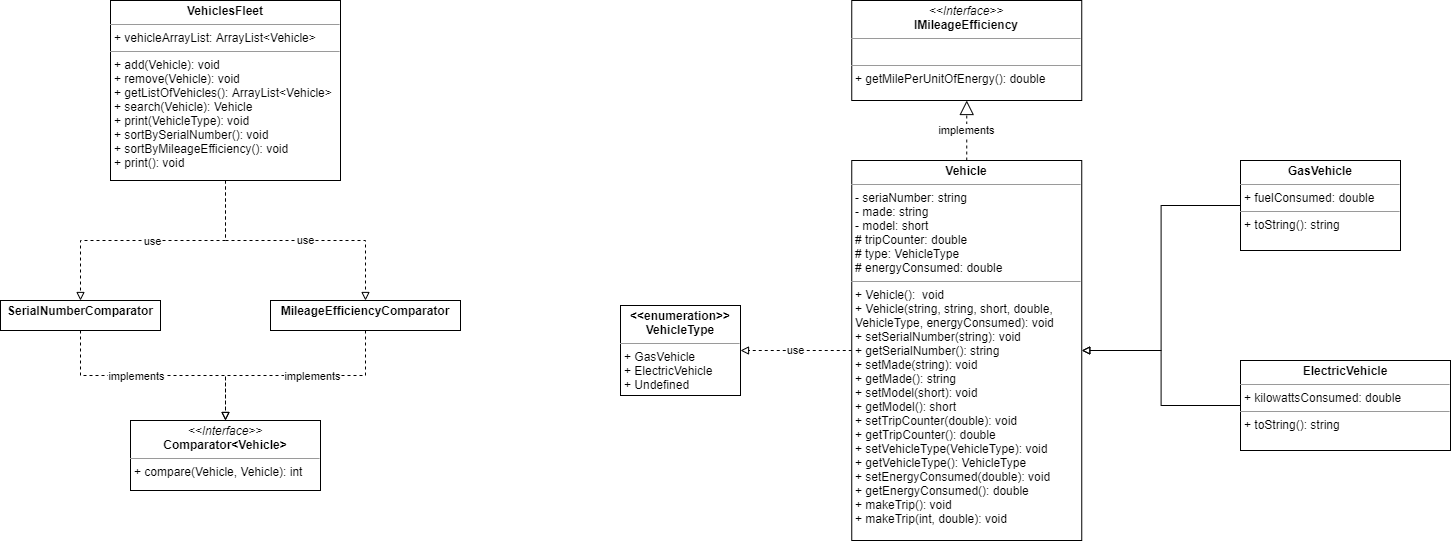

The diagram above was exported from draw.io. Its source (the exported page's mxGraphModel, read from the mxfile embedded in the PNG):
<mxGraphModel dx="2325" dy="1534" grid="1" gridSize="10" guides="1" tooltips="1" connect="1" arrows="1" fold="1" page="1" pageScale="1" pageWidth="827" pageHeight="1169" math="0" shadow="0">
  <root>
    <mxCell id="4vtbirOZ1lrCabewK0XV-0" />
    <mxCell id="4vtbirOZ1lrCabewK0XV-1" parent="4vtbirOZ1lrCabewK0XV-0" />
    <mxCell id="4vtbirOZ1lrCabewK0XV-2" value="&lt;p style=&quot;margin: 0px ; margin-top: 4px ; text-align: center&quot;&gt;&lt;i&gt;&amp;lt;&amp;lt;Interface&amp;gt;&amp;gt;&lt;/i&gt;&lt;br&gt;&lt;b&gt;IMileageEfficiency&lt;/b&gt;&lt;/p&gt;&lt;hr size=&quot;1&quot;&gt;&lt;p style=&quot;margin: 0px ; margin-left: 4px&quot;&gt;&lt;br&gt;&lt;/p&gt;&lt;hr size=&quot;1&quot;&gt;&lt;p style=&quot;margin: 0px ; margin-left: 4px&quot;&gt;+ getMilePerUnitOfEnergy(): double&lt;/p&gt;" style="verticalAlign=top;align=left;overflow=fill;fontSize=12;fontFamily=Helvetica;html=1;" parent="4vtbirOZ1lrCabewK0XV-1" vertex="1">
      <mxGeometry x="151.25" y="50" width="230" height="100" as="geometry" />
    </mxCell>
    <mxCell id="swVn9p5U3iwmdDguKFc9-2" value="use" style="edgeStyle=orthogonalEdgeStyle;rounded=0;orthogonalLoop=1;jettySize=auto;html=1;entryX=1;entryY=0.5;entryDx=0;entryDy=0;dashed=1;endArrow=block;endFill=0;" parent="4vtbirOZ1lrCabewK0XV-1" source="4vtbirOZ1lrCabewK0XV-12" target="swVn9p5U3iwmdDguKFc9-1" edge="1">
      <mxGeometry relative="1" as="geometry" />
    </mxCell>
    <mxCell id="4vtbirOZ1lrCabewK0XV-12" value="&lt;p style=&quot;margin: 0px ; margin-top: 4px ; text-align: center&quot;&gt;&lt;b&gt;Vehicle&lt;/b&gt;&lt;/p&gt;&lt;hr size=&quot;1&quot;&gt;&lt;p style=&quot;margin: 0px ; margin-left: 4px&quot;&gt;- seriaNumber: string&lt;/p&gt;&lt;p style=&quot;margin: 0px ; margin-left: 4px&quot;&gt;- made: string&lt;/p&gt;&lt;p style=&quot;margin: 0px ; margin-left: 4px&quot;&gt;- model: short&lt;/p&gt;&lt;p style=&quot;margin: 0px ; margin-left: 4px&quot;&gt;# tripCounter: double&lt;/p&gt;&lt;p style=&quot;margin: 0px ; margin-left: 4px&quot;&gt;# type: VehicleType&lt;/p&gt;&lt;p style=&quot;margin: 0px ; margin-left: 4px&quot;&gt;# energyConsumed: double&lt;/p&gt;&lt;hr size=&quot;1&quot;&gt;&lt;p style=&quot;margin: 0px ; margin-left: 4px&quot;&gt;+ Vehicle():&amp;nbsp; void&lt;/p&gt;&lt;p style=&quot;margin: 0px ; margin-left: 4px&quot;&gt;+ Vehicle(string, string, short, double,&amp;nbsp;&lt;/p&gt;&lt;p style=&quot;margin: 0px ; margin-left: 4px&quot;&gt;VehicleType, energyConsumed): void&lt;/p&gt;&lt;p style=&quot;margin: 0px ; margin-left: 4px&quot;&gt;+ setSerialNumber(string): void&lt;/p&gt;&lt;p style=&quot;margin: 0px ; margin-left: 4px&quot;&gt;+ getSerialNumber(): string&lt;/p&gt;&lt;p style=&quot;margin: 0px ; margin-left: 4px&quot;&gt;+ setMade(string): void&lt;/p&gt;&lt;p style=&quot;margin: 0px ; margin-left: 4px&quot;&gt;+ getMade(): string&lt;/p&gt;&lt;p style=&quot;margin: 0px ; margin-left: 4px&quot;&gt;+ setModel(short): void&lt;/p&gt;&lt;p style=&quot;margin: 0px ; margin-left: 4px&quot;&gt;+ getModel(): short&lt;/p&gt;&lt;p style=&quot;margin: 0px ; margin-left: 4px&quot;&gt;+ setTripCounter(double): void&lt;/p&gt;&lt;p style=&quot;margin: 0px ; margin-left: 4px&quot;&gt;+ getTripCounter(): double&lt;/p&gt;&lt;p style=&quot;margin: 0px ; margin-left: 4px&quot;&gt;+ setVehicleType(VehicleType): void&lt;/p&gt;&lt;p style=&quot;margin: 0px ; margin-left: 4px&quot;&gt;+ getVehicleType(): VehicleType&lt;/p&gt;&lt;p style=&quot;margin: 0px ; margin-left: 4px&quot;&gt;+ setEnergyConsumed(double): void&lt;/p&gt;&lt;p style=&quot;margin: 0px ; margin-left: 4px&quot;&gt;+ getEnergyConsumed(): double&lt;/p&gt;&lt;p style=&quot;margin: 0px ; margin-left: 4px&quot;&gt;+ makeTrip(): void&lt;/p&gt;&lt;p style=&quot;margin: 0px ; margin-left: 4px&quot;&gt;+ makeTrip(int, double): void&lt;/p&gt;" style="verticalAlign=top;align=left;overflow=fill;fontSize=12;fontFamily=Helvetica;html=1;" parent="4vtbirOZ1lrCabewK0XV-1" vertex="1">
      <mxGeometry x="151.25" y="210" width="230" height="380" as="geometry" />
    </mxCell>
    <mxCell id="4vtbirOZ1lrCabewK0XV-24" style="edgeStyle=orthogonalEdgeStyle;rounded=0;orthogonalLoop=1;jettySize=auto;html=1;entryX=1;entryY=0.5;entryDx=0;entryDy=0;endArrow=block;endFill=0;" parent="4vtbirOZ1lrCabewK0XV-1" source="4vtbirOZ1lrCabewK0XV-21" target="4vtbirOZ1lrCabewK0XV-12" edge="1">
      <mxGeometry relative="1" as="geometry" />
    </mxCell>
    <mxCell id="4vtbirOZ1lrCabewK0XV-21" value="&lt;p style=&quot;margin: 0px ; margin-top: 4px ; text-align: center&quot;&gt;&lt;b&gt;Gas&lt;/b&gt;&lt;b&gt;Vehicle&lt;/b&gt;&lt;/p&gt;&lt;hr size=&quot;1&quot;&gt;&lt;p style=&quot;margin: 0px ; margin-left: 4px&quot;&gt;&lt;span&gt;+ fuelConsumed: double&lt;/span&gt;&lt;br&gt;&lt;/p&gt;&lt;hr size=&quot;1&quot;&gt;&lt;p style=&quot;margin: 0px ; margin-left: 4px&quot;&gt;+ toString(): string&lt;/p&gt;" style="verticalAlign=top;align=left;overflow=fill;fontSize=12;fontFamily=Helvetica;html=1;" parent="4vtbirOZ1lrCabewK0XV-1" vertex="1">
      <mxGeometry x="540" y="210" width="160" height="90" as="geometry" />
    </mxCell>
    <mxCell id="4vtbirOZ1lrCabewK0XV-25" style="edgeStyle=orthogonalEdgeStyle;rounded=0;orthogonalLoop=1;jettySize=auto;html=1;endArrow=block;endFill=0;entryX=1;entryY=0.5;entryDx=0;entryDy=0;" parent="4vtbirOZ1lrCabewK0XV-1" source="4vtbirOZ1lrCabewK0XV-22" target="4vtbirOZ1lrCabewK0XV-12" edge="1">
      <mxGeometry relative="1" as="geometry">
        <mxPoint x="390" y="440" as="targetPoint" />
      </mxGeometry>
    </mxCell>
    <mxCell id="4vtbirOZ1lrCabewK0XV-22" value="&lt;p style=&quot;margin: 0px ; margin-top: 4px ; text-align: center&quot;&gt;&lt;b&gt;Electric&lt;/b&gt;&lt;b&gt;Vehicle&lt;/b&gt;&lt;/p&gt;&lt;hr size=&quot;1&quot;&gt;&lt;p style=&quot;margin: 0px ; margin-left: 4px&quot;&gt;+ kilowattsConsumed: double&lt;br&gt;&lt;/p&gt;&lt;hr size=&quot;1&quot;&gt;&lt;p style=&quot;margin: 0px ; margin-left: 4px&quot;&gt;+ toString(): string&lt;/p&gt;" style="verticalAlign=top;align=left;overflow=fill;fontSize=12;fontFamily=Helvetica;html=1;" parent="4vtbirOZ1lrCabewK0XV-1" vertex="1">
      <mxGeometry x="540" y="410" width="210" height="90" as="geometry" />
    </mxCell>
    <mxCell id="4vtbirOZ1lrCabewK0XV-23" value="implements" style="endArrow=block;dashed=1;endFill=0;endSize=12;html=1;exitX=0.5;exitY=0;exitDx=0;exitDy=0;entryX=0.5;entryY=1;entryDx=0;entryDy=0;" parent="4vtbirOZ1lrCabewK0XV-1" source="4vtbirOZ1lrCabewK0XV-12" target="4vtbirOZ1lrCabewK0XV-2" edge="1">
      <mxGeometry width="160" relative="1" as="geometry">
        <mxPoint x="160" y="270" as="sourcePoint" />
        <mxPoint x="320" y="270" as="targetPoint" />
      </mxGeometry>
    </mxCell>
    <mxCell id="swVn9p5U3iwmdDguKFc9-6" style="edgeStyle=orthogonalEdgeStyle;rounded=0;orthogonalLoop=1;jettySize=auto;html=1;dashed=1;endArrow=block;endFill=0;" parent="4vtbirOZ1lrCabewK0XV-1" source="swVn9p5U3iwmdDguKFc9-0" target="swVn9p5U3iwmdDguKFc9-4" edge="1">
      <mxGeometry relative="1" as="geometry" />
    </mxCell>
    <mxCell id="swVn9p5U3iwmdDguKFc9-8" value="use" style="edgeLabel;html=1;align=center;verticalAlign=middle;resizable=0;points=[];" parent="swVn9p5U3iwmdDguKFc9-6" vertex="1" connectable="0">
      <mxGeometry x="-0.0717" y="5" relative="1" as="geometry">
        <mxPoint x="-12" y="-5" as="offset" />
      </mxGeometry>
    </mxCell>
    <mxCell id="swVn9p5U3iwmdDguKFc9-7" style="edgeStyle=orthogonalEdgeStyle;rounded=0;orthogonalLoop=1;jettySize=auto;html=1;dashed=1;endArrow=block;endFill=0;" parent="4vtbirOZ1lrCabewK0XV-1" source="swVn9p5U3iwmdDguKFc9-0" target="swVn9p5U3iwmdDguKFc9-5" edge="1">
      <mxGeometry relative="1" as="geometry" />
    </mxCell>
    <mxCell id="swVn9p5U3iwmdDguKFc9-9" value="use" style="edgeLabel;html=1;align=center;verticalAlign=middle;resizable=0;points=[];" parent="swVn9p5U3iwmdDguKFc9-7" vertex="1" connectable="0">
      <mxGeometry x="-0.3429" y="1" relative="1" as="geometry">
        <mxPoint x="53" as="offset" />
      </mxGeometry>
    </mxCell>
    <mxCell id="swVn9p5U3iwmdDguKFc9-0" value="&lt;p style=&quot;margin: 0px ; margin-top: 4px ; text-align: center&quot;&gt;&lt;b&gt;VehiclesFleet&lt;/b&gt;&lt;/p&gt;&lt;hr size=&quot;1&quot;&gt;&lt;p style=&quot;margin: 0px ; margin-left: 4px&quot;&gt;+ vehicleArrayList: ArrayList&amp;lt;Vehicle&amp;gt;&lt;/p&gt;&lt;hr size=&quot;1&quot;&gt;&lt;p style=&quot;margin: 0px ; margin-left: 4px&quot;&gt;+ add(Vehicle): void&lt;/p&gt;&lt;p style=&quot;margin: 0px ; margin-left: 4px&quot;&gt;+ remove(Vehicle): void&lt;/p&gt;&lt;p style=&quot;margin: 0px ; margin-left: 4px&quot;&gt;+ getListOfVehicles(): ArrayList&amp;lt;Vehicle&amp;gt;&lt;/p&gt;&lt;p style=&quot;margin: 0px ; margin-left: 4px&quot;&gt;+ search(Vehicle): Vehicle&lt;/p&gt;&lt;p style=&quot;margin: 0px ; margin-left: 4px&quot;&gt;+ print(VehicleType): void&lt;/p&gt;&lt;p style=&quot;margin: 0px ; margin-left: 4px&quot;&gt;+ sortBySerialNumber(): void&lt;/p&gt;&lt;p style=&quot;margin: 0px ; margin-left: 4px&quot;&gt;+ sortByMileageEfficiency(): void&lt;/p&gt;&lt;p style=&quot;margin: 0px ; margin-left: 4px&quot;&gt;+ print(): void&lt;/p&gt;" style="verticalAlign=top;align=left;overflow=fill;fontSize=12;fontFamily=Helvetica;html=1;" parent="4vtbirOZ1lrCabewK0XV-1" vertex="1">
      <mxGeometry x="-590" y="50" width="230" height="180" as="geometry" />
    </mxCell>
    <mxCell id="swVn9p5U3iwmdDguKFc9-1" value="&lt;p style=&quot;margin: 0px ; margin-top: 4px ; text-align: center&quot;&gt;&lt;b&gt;&amp;lt;&amp;lt;enumeration&amp;gt;&amp;gt;&lt;/b&gt;&lt;br&gt;&lt;b&gt;VehicleType&lt;/b&gt;&lt;/p&gt;&lt;hr size=&quot;1&quot;&gt;&lt;p style=&quot;margin: 0px ; margin-left: 4px&quot;&gt;+ GasVehicle&lt;br&gt;+ ElectricVehicle&lt;/p&gt;&lt;p style=&quot;margin: 0px ; margin-left: 4px&quot;&gt;+ Undefined&lt;/p&gt;" style="verticalAlign=top;align=left;overflow=fill;fontSize=12;fontFamily=Helvetica;html=1;" parent="4vtbirOZ1lrCabewK0XV-1" vertex="1">
      <mxGeometry x="-80" y="355" width="120" height="90" as="geometry" />
    </mxCell>
    <mxCell id="swVn9p5U3iwmdDguKFc9-11" style="edgeStyle=orthogonalEdgeStyle;rounded=0;orthogonalLoop=1;jettySize=auto;html=1;dashed=1;endArrow=block;endFill=0;" parent="4vtbirOZ1lrCabewK0XV-1" source="swVn9p5U3iwmdDguKFc9-4" target="swVn9p5U3iwmdDguKFc9-10" edge="1">
      <mxGeometry relative="1" as="geometry" />
    </mxCell>
    <mxCell id="swVn9p5U3iwmdDguKFc9-14" value="implements" style="edgeLabel;html=1;align=center;verticalAlign=middle;resizable=0;points=[];" parent="swVn9p5U3iwmdDguKFc9-11" vertex="1" connectable="0">
      <mxGeometry x="-0.1574" relative="1" as="geometry">
        <mxPoint as="offset" />
      </mxGeometry>
    </mxCell>
    <mxCell id="swVn9p5U3iwmdDguKFc9-4" value="&lt;p style=&quot;margin: 0px ; margin-top: 4px ; text-align: center&quot;&gt;&lt;b&gt;SerialNumberComparator&lt;/b&gt;&lt;/p&gt;" style="verticalAlign=top;align=left;overflow=fill;fontSize=12;fontFamily=Helvetica;html=1;" parent="4vtbirOZ1lrCabewK0XV-1" vertex="1">
      <mxGeometry x="-700" y="350" width="160" height="30" as="geometry" />
    </mxCell>
    <mxCell id="swVn9p5U3iwmdDguKFc9-12" style="edgeStyle=orthogonalEdgeStyle;rounded=0;orthogonalLoop=1;jettySize=auto;html=1;entryX=0.5;entryY=0;entryDx=0;entryDy=0;dashed=1;endArrow=block;endFill=0;" parent="4vtbirOZ1lrCabewK0XV-1" source="swVn9p5U3iwmdDguKFc9-5" target="swVn9p5U3iwmdDguKFc9-10" edge="1">
      <mxGeometry relative="1" as="geometry" />
    </mxCell>
    <mxCell id="swVn9p5U3iwmdDguKFc9-13" value="implements" style="edgeLabel;html=1;align=center;verticalAlign=middle;resizable=0;points=[];" parent="swVn9p5U3iwmdDguKFc9-12" vertex="1" connectable="0">
      <mxGeometry x="-0.2087" y="4" relative="1" as="geometry">
        <mxPoint x="-9" y="-4" as="offset" />
      </mxGeometry>
    </mxCell>
    <mxCell id="swVn9p5U3iwmdDguKFc9-5" value="&lt;p style=&quot;margin: 0px ; margin-top: 4px ; text-align: center&quot;&gt;&lt;b&gt;MileageEfficiency&lt;/b&gt;&lt;b&gt;Comparator&lt;/b&gt;&lt;/p&gt;&lt;p style=&quot;margin: 0px ; margin-left: 4px&quot;&gt;&lt;br&gt;&lt;/p&gt;" style="verticalAlign=top;align=left;overflow=fill;fontSize=12;fontFamily=Helvetica;html=1;" parent="4vtbirOZ1lrCabewK0XV-1" vertex="1">
      <mxGeometry x="-430" y="350" width="190" height="30" as="geometry" />
    </mxCell>
    <mxCell id="swVn9p5U3iwmdDguKFc9-10" value="&lt;p style=&quot;margin: 0px ; margin-top: 4px ; text-align: center&quot;&gt;&lt;i&gt;&amp;lt;&amp;lt;Interface&amp;gt;&amp;gt;&lt;/i&gt;&lt;br&gt;&lt;b&gt;Comparator&amp;lt;Vehicle&amp;gt;&lt;/b&gt;&lt;/p&gt;&lt;hr size=&quot;1&quot;&gt;&lt;p style=&quot;margin: 0px ; margin-left: 4px&quot;&gt;&lt;/p&gt;&lt;p style=&quot;margin: 0px ; margin-left: 4px&quot;&gt;+ compare(Vehicle, Vehicle): int&lt;/p&gt;" style="verticalAlign=top;align=left;overflow=fill;fontSize=12;fontFamily=Helvetica;html=1;" parent="4vtbirOZ1lrCabewK0XV-1" vertex="1">
      <mxGeometry x="-570" y="470" width="190" height="70" as="geometry" />
    </mxCell>
  </root>
</mxGraphModel>